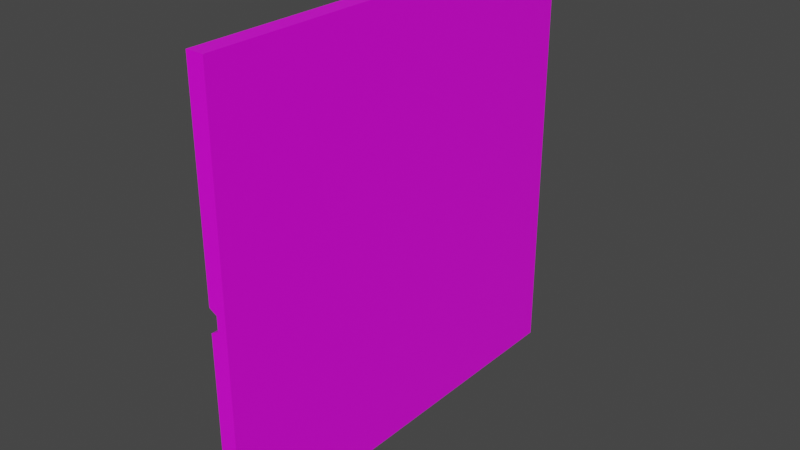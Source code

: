 # Source: Basic_Wall.blend  (saved by Blender 2.82.7; exported with 4.5.12 LTS)
import bpy
from mathutils import Matrix  # noqa: F401  (used for matrix-valued properties, if any)

bpy.ops.wm.read_factory_settings(use_empty=True)
scene = bpy.context.scene
scene.name = 'Scene'

# ---- collections
col_collection = bpy.data.collections.new('Collection'); scene.collection.children.link(col_collection)

# ---- images (referenced by path relative to the original .blend; pixels are not part of the script)
import os
ASSET_DIR = os.environ.get("B2B_ASSET_DIR", "")  # directory of the original .blend (textures are referenced by path, not embedded)
HERE = os.path.dirname(os.path.abspath(__file__))  # packed textures are extracted next to this script under _unpacked/

def load_image(name, relpath, width, height, colorspace="sRGB"):
    """Load a texture the original file referenced (path relative to the .blend, or extracted next to this script)."""
    p = next((c for c in (os.path.join(HERE, relpath), os.path.join(ASSET_DIR, relpath)) if relpath and os.path.exists(c)), "")
    if p:
        img = bpy.data.images.load(p, check_existing=True)
        img.name = name
    else:  # same state as the original file: an image datablock whose file is absent (Cycles renders it pink)
        img = bpy.data.images.new(name, width, height)
        img.source = "FILE"
        img.filepath = "//" + (relpath or name)
    img.colorspace_settings.name = colorspace
    return img
img_palette_png = load_image('Palette.png', 'Palette.png', 1024, 1024, 'sRGB')

# ---- materials (node trees are filled in below, after node groups)
mat_material = bpy.data.materials.new('Material')
mat_material.alpha_threshold = 0.0
mat_material.use_transparent_shadow = False
mat_material.line_color = (0.0, 0.0, 0.0, 1.0)

# ---- material node trees
mat_material.use_nodes = True; mat_material.node_tree.nodes.clear()
_N = mat_material.node_tree.nodes; _L = mat_material.node_tree.links
n0 = _N.new('ShaderNodeOutputMaterial'); n0.name = 'Material Output'; n0.location = (300, 300)
n1 = _N.new('ShaderNodeBsdfPrincipled'); n1.name = 'Principled BSDF'; n1.location = (10, 300)
n1.distribution = 'GGX'
n1.subsurface_method = 'BURLEY'
n1.inputs[2].default_value = 0.4
n1.inputs[3].default_value = 1.45
n1.inputs[27].default_value = (0.0, 0.0, 0.0, 1.0)
n1.inputs[28].default_value = 1.0
n2 = _N.new('ShaderNodeTexImage'); n2.name = 'Image Texture'; n2.location = (-280, 280)
n2.image = img_palette_png
_L.new(n1.outputs[0], n0.inputs[0])
_L.new(n2.outputs[0], n1.inputs[0])
n0.is_active_output = True

# ---- world
world_world = bpy.data.worlds.new('World'); scene.world = world_world
world_world.use_nodes = True; world_world.node_tree.nodes.clear()
_N = world_world.node_tree.nodes; _L = world_world.node_tree.links
n0 = _N.new('ShaderNodeOutputWorld'); n0.name = 'World Output'; n0.location = (300, 300)
n1 = _N.new('ShaderNodeBackground'); n1.name = 'Background'; n1.location = (10, 300)
n1.inputs[0].default_value = (0.05088, 0.05088, 0.05088, 1.0)
_L.new(n1.outputs[0], n0.inputs[0])
n0.is_active_output = True
world_world.color = (0.05088, 0.05088, 0.05088)
world_world.use_sun_shadow = False
world_world.sun_shadow_jitter_overblur = 0.0

# ---- meshes
me_cube = bpy.data.meshes.new('Cube')
me_cube.from_pydata([(-0.1, 2.5, -2.5), (0.1, 2.5, -2.5), (0.1, -2.5, 2.5), (0.1, -0.08333, 2.5), (0.1, -2.5, -2.5), (-0.1, -2.5, -2.5), (-0.1, -2.5, 2.5), (0.1, 0.08333, 2.5), (-0.1, 0.1333, -2.5), (0.1, 2.5, 2.5), (-0.1, 2.5, 2.5), (-0.1, -0.1333, -2.5), (0.1, 0.08333, -2.5), (0.1, -0.08333, -2.5), (-0.1, -0.1333, 2.5), (-0.1, 0.1333, 2.5), (-0.1, -0.1333, 0.1333), (-0.1, -0.1333, -0.1333), (-0.1, -2.5, -0.1333), (-0.1, -2.5, 0.1333), (0.1, 2.5, 0.08333), (0.1, 2.5, -0.08333), (0.1, -2.5, 0.08333), (0.1, -2.5, -0.08333), (-0.1, 2.5, 0.1333), (-0.1, 2.5, -0.1333), (-0.1, 0.1333, 0.1333), (-0.1, 0.1333, -0.1333), (0.1, 0.08333, 0.08333), (0.1, 0.08333, -0.08333), (0.1, -0.08333, 0.08333), (0.1, -0.08333, -0.08333), (-0.01016, 0.08333, -2.5), (-0.01016, -0.08333, -2.5), (-0.01016, -0.08333, 2.5), (-0.01016, 0.08333, 2.5), (-0.01016, -0.08333, 0.08333), (-0.01016, -0.08333, -0.08333), (-0.01016, -2.5, -0.08333), (-0.01016, -2.5, 0.08333), (-0.01016, 2.5, 0.08333), (-0.01016, 2.5, -0.08333), (-0.01016, 0.08333, 0.08333), (-0.01016, 0.08333, -0.08333)], [], [(3, 14, 6, 2), (22, 2, 6, 19), (19, 6, 14, 16), (11, 17, 37, 33), (30, 3, 2, 22), (35, 34, 3, 7), (9, 10, 15, 7), (20, 9, 7, 28), (26, 15, 10, 24), (28, 7, 3, 30), (12, 29, 31, 13), (29, 28, 30, 31), (8, 27, 25, 0), (16, 14, 34, 36), (1, 21, 29, 12), (21, 20, 28, 29), (13, 31, 23, 4), (31, 30, 22, 23), (15, 26, 42, 35), (19, 16, 36, 39), (5, 18, 17, 11), (4, 23, 18, 5), (36, 34, 35, 42), (43, 42, 40, 41), (33, 37, 43, 32), (37, 36, 42, 43), (38, 39, 36, 37), (25, 27, 43, 41), (27, 8, 32, 43), (26, 24, 40, 42), (17, 18, 38, 37), (22, 39, 38, 23), (3, 34, 14), (7, 15, 35), (19, 39, 22), (38, 18, 23), (10, 9, 20, 24), (1, 0, 25, 21), (25, 41, 21), (21, 41, 40, 20), (24, 20, 40), (12, 13, 33, 32), (33, 13, 11), (32, 8, 12), (1, 12, 8, 0), (4, 5, 11, 13)])
_uv = me_cube.uv_layers.new(name='UVMap')
_uv.uv.foreach_set('vector', [0.6256, 0.4989, 0.6256, 0.4989, 0.6256, 0.4989, 0.6256, 0.4989, 0.6256, 0.4989, 0.6256, 0.4989, 0.6256, 0.4989, 0.6256, 0.4989, 0.6256, 0.4989, 0.6256, 0.4989, 0.6256, 0.4989, 0.6256, 0.4989, 0.6256, 0.4989, 0.6256, 0.4989, 0.6256, 0.4989, 0.6256, 0.4989, 0.6256, 0.4989, 0.6256, 0.4989, 0.6256, 0.4989, 0.6256, 0.4989, 0.1304, 0.1628, 0.1304, 0.1628, 0.1304, 0.1628, 0.1304, 0.1628, 0.6256, 0.4989, 0.6256, 0.4989, 0.6256, 0.4989, 0.6256, 0.4989, 0.6256, 0.4989, 0.6256, 0.4989, 0.6256, 0.4989, 0.6256, 0.4989, 0.6256, 0.4989, 0.6256, 0.4989, 0.6256, 0.4989, 0.6256, 0.4989, 0.627, 0.4977, 0.627, 0.4977, 0.627, 0.4977, 0.627, 0.4977, 0.627, 0.4977, 0.627, 0.4977, 0.627, 0.4977, 0.627, 0.4977, 0.627, 0.4977, 0.627, 0.4977, 0.627, 0.4977, 0.627, 0.4977, 0.6256, 0.4989, 0.6256, 0.4989, 0.6256, 0.4989, 0.6256, 0.4989, 0.6256, 0.4989, 0.6256, 0.4989, 0.6256, 0.4989, 0.6256, 0.4989, 0.6256, 0.4989, 0.6256, 0.4989, 0.6256, 0.4989, 0.6256, 0.4989, 0.627, 0.4977, 0.627, 0.4977, 0.627, 0.4977, 0.627, 0.4977, 0.6256, 0.4989, 0.6256, 0.4989, 0.6256, 0.4989, 0.6256, 0.4989, 0.627, 0.4977, 0.627, 0.4977, 0.627, 0.4977, 0.627, 0.4977, 0.6256, 0.4989, 0.6256, 0.4989, 0.6256, 0.4989, 0.6256, 0.4989, 0.6256, 0.4989, 0.6256, 0.4989, 0.6256, 0.4989, 0.6256, 0.4989, 0.6256, 0.4989, 0.6256, 0.4989, 0.6256, 0.4989, 0.6256, 0.4989, 0.6256, 0.4989, 0.6256, 0.4989, 0.6256, 0.4989, 0.6256, 0.4989, 0.1225, 0.1663, 0.1225, 0.1663, 0.1225, 0.1663, 0.1225, 0.1663, 0.1225, 0.1663, 0.1225, 0.1663, 0.1225, 0.1663, 0.1225, 0.1663, 0.1225, 0.1663, 0.1225, 0.1663, 0.1225, 0.1663, 0.1225, 0.1663, 0.1225, 0.1663, 0.1225, 0.1663, 0.1225, 0.1663, 0.1225, 0.1663, 0.1225, 0.1663, 0.1225, 0.1663, 0.1225, 0.1663, 0.1225, 0.1663, 0.6256, 0.4989, 0.6256, 0.4989, 0.6256, 0.4989, 0.6256, 0.4989, 0.6256, 0.4989, 0.6256, 0.4989, 0.6256, 0.4989, 0.6256, 0.4989, 0.6256, 0.4989, 0.6256, 0.4989, 0.6256, 0.4989, 0.6256, 0.4989, 0.6256, 0.4989, 0.6256, 0.4989, 0.6256, 0.4989, 0.6256, 0.4989, 0.1225, 0.1663, 0.1225, 0.1663, 0.1225, 0.1663, 0.1225, 0.1663, 0.6256, 0.4989, 0.6256, 0.4989, 0.6256, 0.4989, 0.6256, 0.4989, 0.6256, 0.4989, 0.6256, 0.4989, 0.6256, 0.4989, 0.6256, 0.4989, 0.6256, 0.4989, 0.6256, 0.4989, 0.6256, 0.4989, 0.6256, 0.4989, 0.6256, 0.4989, 0.6256, 0.4989, 0.6256, 0.4989, 0.6256, 0.4989, 0.6256, 0.4989, 0.6256, 0.4989, 0.6256, 0.4989, 0.6256, 0.4989, 0.6256, 0.4989, 0.6256, 0.4989, 0.6256, 0.4989, 0.1319, 0.1661, 0.1319, 0.1661, 0.1319, 0.1661, 0.1319, 0.1661, 0.6256, 0.4989, 0.6256, 0.4989, 0.6256, 0.4989, 0.1235, 0.2766, 0.1235, 0.2766, 0.1235, 0.2766, 0.1235, 0.2766, 0.6256, 0.4989, 0.6256, 0.4989, 0.6256, 0.4989, 0.6256, 0.4989, 0.6256, 0.4989, 0.6256, 0.4989, 0.6256, 0.4989, 0.6256, 0.4989, 0.6256, 0.4989, 0.6256, 0.4989, 0.6256, 0.4989, 0.6256, 0.4989, 0.6256, 0.4989, 0.6256, 0.4989])
me_cube.materials.append(mat_material)
me_cube.use_remesh_preserve_volume = False
me_cube.use_remesh_preserve_attributes = False
me_cube.use_mirror_vertex_groups = False
me_cube.update()

# ---- objects
ob_cube = bpy.data.objects.new('Cube', me_cube)

# ---- transforms, parenting, visibility, modifiers, constraints
ob_cube.location = (0.0, 0.0, 0.0)
ob_cube.lock_rotations_4d = False
ob_cube.empty_display_type = 'ARROWS'
ob_cube.lineart.crease_threshold = 0.0

# ---- collection membership
col_collection.objects.link(ob_cube)

# ---- scene / render settings (as saved in the file)
scene.frame_start = 1; scene.frame_end = 250; scene.frame_set(1)
scene.render.engine = 'BLENDER_EEVEE_NEXT'
scene.cycles.use_denoising = False
scene.cycles.samples = 128
scene.cycles.sampling_pattern = 'TABULATED_SOBOL'
scene.cycles.use_adaptive_sampling = False
scene.cycles.use_light_tree = False
scene.view_settings.view_transform = 'Filmic'
bpy.context.view_layer.update()

# ---- added for rendering (the .blend has no active camera and no usable light): camera, sun
cam_auto = bpy.data.cameras.new('AutoCamera')
cam_auto.lens = 50.0
cam_auto.sensor_width = 36.0
cam_auto.clip_end = 1000.0
ob_auto_camera = bpy.data.objects.new('AutoCamera', cam_auto)
scene.collection.objects.link(ob_auto_camera)
ob_auto_camera.location = (6.54494, -7.85393, 5.23595)
ob_auto_camera.rotation_euler = (1.09748, -7.21219e-08, 0.694738)
scene.camera = ob_auto_camera
light_auto_sun = bpy.data.lights.new('AutoSun', 'SUN')
light_auto_sun.energy = 3.0
light_auto_sun.angle = 0.0523599
ob_auto_sun = bpy.data.objects.new('AutoSun', light_auto_sun)
scene.collection.objects.link(ob_auto_sun)
ob_auto_sun.rotation_euler = (0.872665, 0.174533, 0.523599)
bpy.context.view_layer.update()
